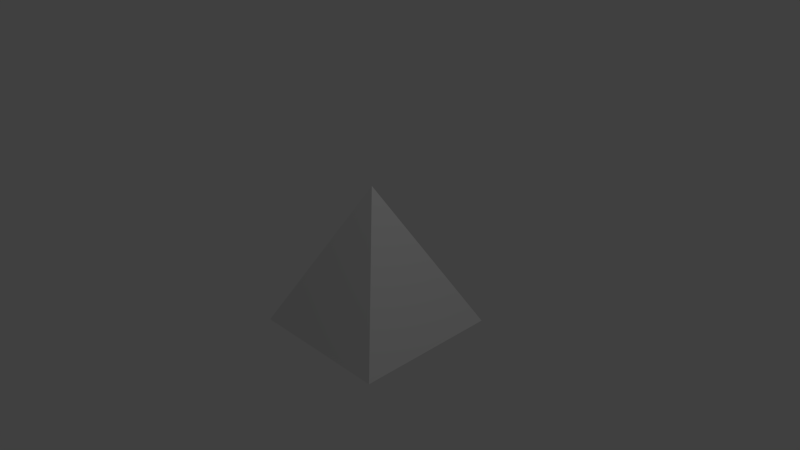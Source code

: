 # Source: cone.blend  (saved by Blender 2.67.1; exported with 4.5.12 LTS)
import bpy
from mathutils import Matrix  # noqa: F401  (used for matrix-valued properties, if any)

bpy.ops.wm.read_factory_settings(use_empty=True)
scene = bpy.context.scene
scene.name = 'Scene'

# ---- collections
col_collection_1 = bpy.data.collections.new('Collection 1'); scene.collection.children.link(col_collection_1)

# ---- materials (node trees are filled in below, after node groups)
mat_material = bpy.data.materials.new('Material')
mat_material.alpha_threshold = 0.0
mat_material.use_transparent_shadow = False
mat_material.roughness = 0.5
mat_material.line_color = (0.0, 0.0, 0.0, 1.0)

# ---- material node trees

# ---- world
world_world = bpy.data.worlds.new('World'); scene.world = world_world
world_world.color = (0.05088, 0.05088, 0.05088)
world_world.use_sun_shadow = False
world_world.sun_shadow_jitter_overblur = 0.0
world_world.cycles.sampling_method = 'MANUAL'
world_world.cycles.sample_map_resolution = 256

# ---- cameras
cam_camera = bpy.data.cameras.new('Camera')
cam_camera.clip_end = 100.0
cam_camera.lens = 35.0
cam_camera.sensor_width = 32.0
cam_camera.sensor_height = 18.0
cam_camera.ortho_scale = 7.314
cam_camera.dof.focus_distance = 0.0
cam_camera.dof.aperture_fstop = 128.0

# ---- lights
light_lamp = bpy.data.lights.new('Lamp', 'POINT')
light_lamp.transmission_factor = 0.0
light_lamp.cutoff_distance = 30.0
light_lamp.energy = 100.0
light_lamp.shadow_buffer_clip_start = 1.001
light_lamp.shadow_soft_size = 1.0
light_lamp.shadow_maximum_resolution = 0.006
light_lamp.use_absolute_resolution = True
light_lamp.cycles.use_multiple_importance_sampling = False

# ---- meshes
me_cone = bpy.data.meshes.new('cone')
me_cone.from_pydata([(1.0, 1.0, -1.0), (1.0, -1.0, -1.0), (-1.0, -1.0, -1.0), (-1.0, 1.0, -1.0), (0.0006953, -0.0006956, 0.9578)], [], [(0, 1, 2), (0, 4, 1), (1, 4, 2), (2, 4, 3), (4, 0, 3), (3, 0, 2)])
me_cone.materials.append(mat_material)
me_cone.use_remesh_preserve_volume = False
me_cone.use_remesh_preserve_attributes = False
me_cone.use_mirror_vertex_groups = False
me_cone.update()

# ---- objects
ob_cone = bpy.data.objects.new('cone', me_cone)
ob_directionallight = bpy.data.objects.new('directionalLight', light_lamp)
ob_camera = bpy.data.objects.new('Camera', cam_camera)

# ---- transforms, parenting, visibility, modifiers, constraints
ob_cone.location = (0.0, 0.0, 0.0)
ob_cone.lock_rotations_4d = False
ob_cone.empty_display_type = 'ARROWS'
ob_cone.lineart.crease_threshold = 0.0
ob_directionallight.location = (4.076, 1.005, 5.904)
ob_directionallight.rotation_euler = (0.6503, 0.05522, 1.866)
ob_directionallight.lock_rotations_4d = False
ob_directionallight.empty_display_type = 'ARROWS'
ob_directionallight.color = (0.0, 0.0, 0.0, 0.0)
ob_directionallight.lineart.crease_threshold = 0.0
ob_camera.location = (7.481, -6.508, 5.344)
ob_camera.rotation_euler = (1.109, 0.01082, 0.8149)
ob_camera.lock_rotations_4d = False
ob_camera.empty_display_type = 'ARROWS'
ob_camera.color = (0.0, 0.0, 0.0, 0.0)
ob_camera.display_type = 'WIRE'
ob_camera.lineart.crease_threshold = 0.0

# ---- collection membership
col_collection_1.objects.link(ob_cone)
col_collection_1.objects.link(ob_directionallight)
col_collection_1.objects.link(ob_camera)

# ---- scene / render settings (as saved in the file)
scene.camera = ob_camera
scene.frame_start = 1; scene.frame_end = 250; scene.frame_set(0)
scene.render.engine = 'BLENDER_EEVEE_NEXT'
scene.render.image_settings.color_mode = 'RGB'
scene.render.image_settings.compression = 90
scene.render.resolution_percentage = 50
scene.render.dither_intensity = 0.0
scene.render.bake_margin = 2
scene.render.bake_bias = 0.0
scene.cycles.use_denoising = False
scene.cycles.samples = 10
scene.cycles.sampling_pattern = 'TABULATED_SOBOL'
scene.cycles.light_sampling_threshold = 0.0
scene.cycles.use_adaptive_sampling = False
scene.cycles.use_light_tree = False
scene.cycles.blur_glossy = 0.0
scene.cycles.volume_bounces = 1
scene.cycles.pixel_filter_type = 'GAUSSIAN'
scene.cycles.sample_clamp_indirect = 0.0
scene.view_settings.view_transform = 'Standard'
bpy.context.view_layer.update()
